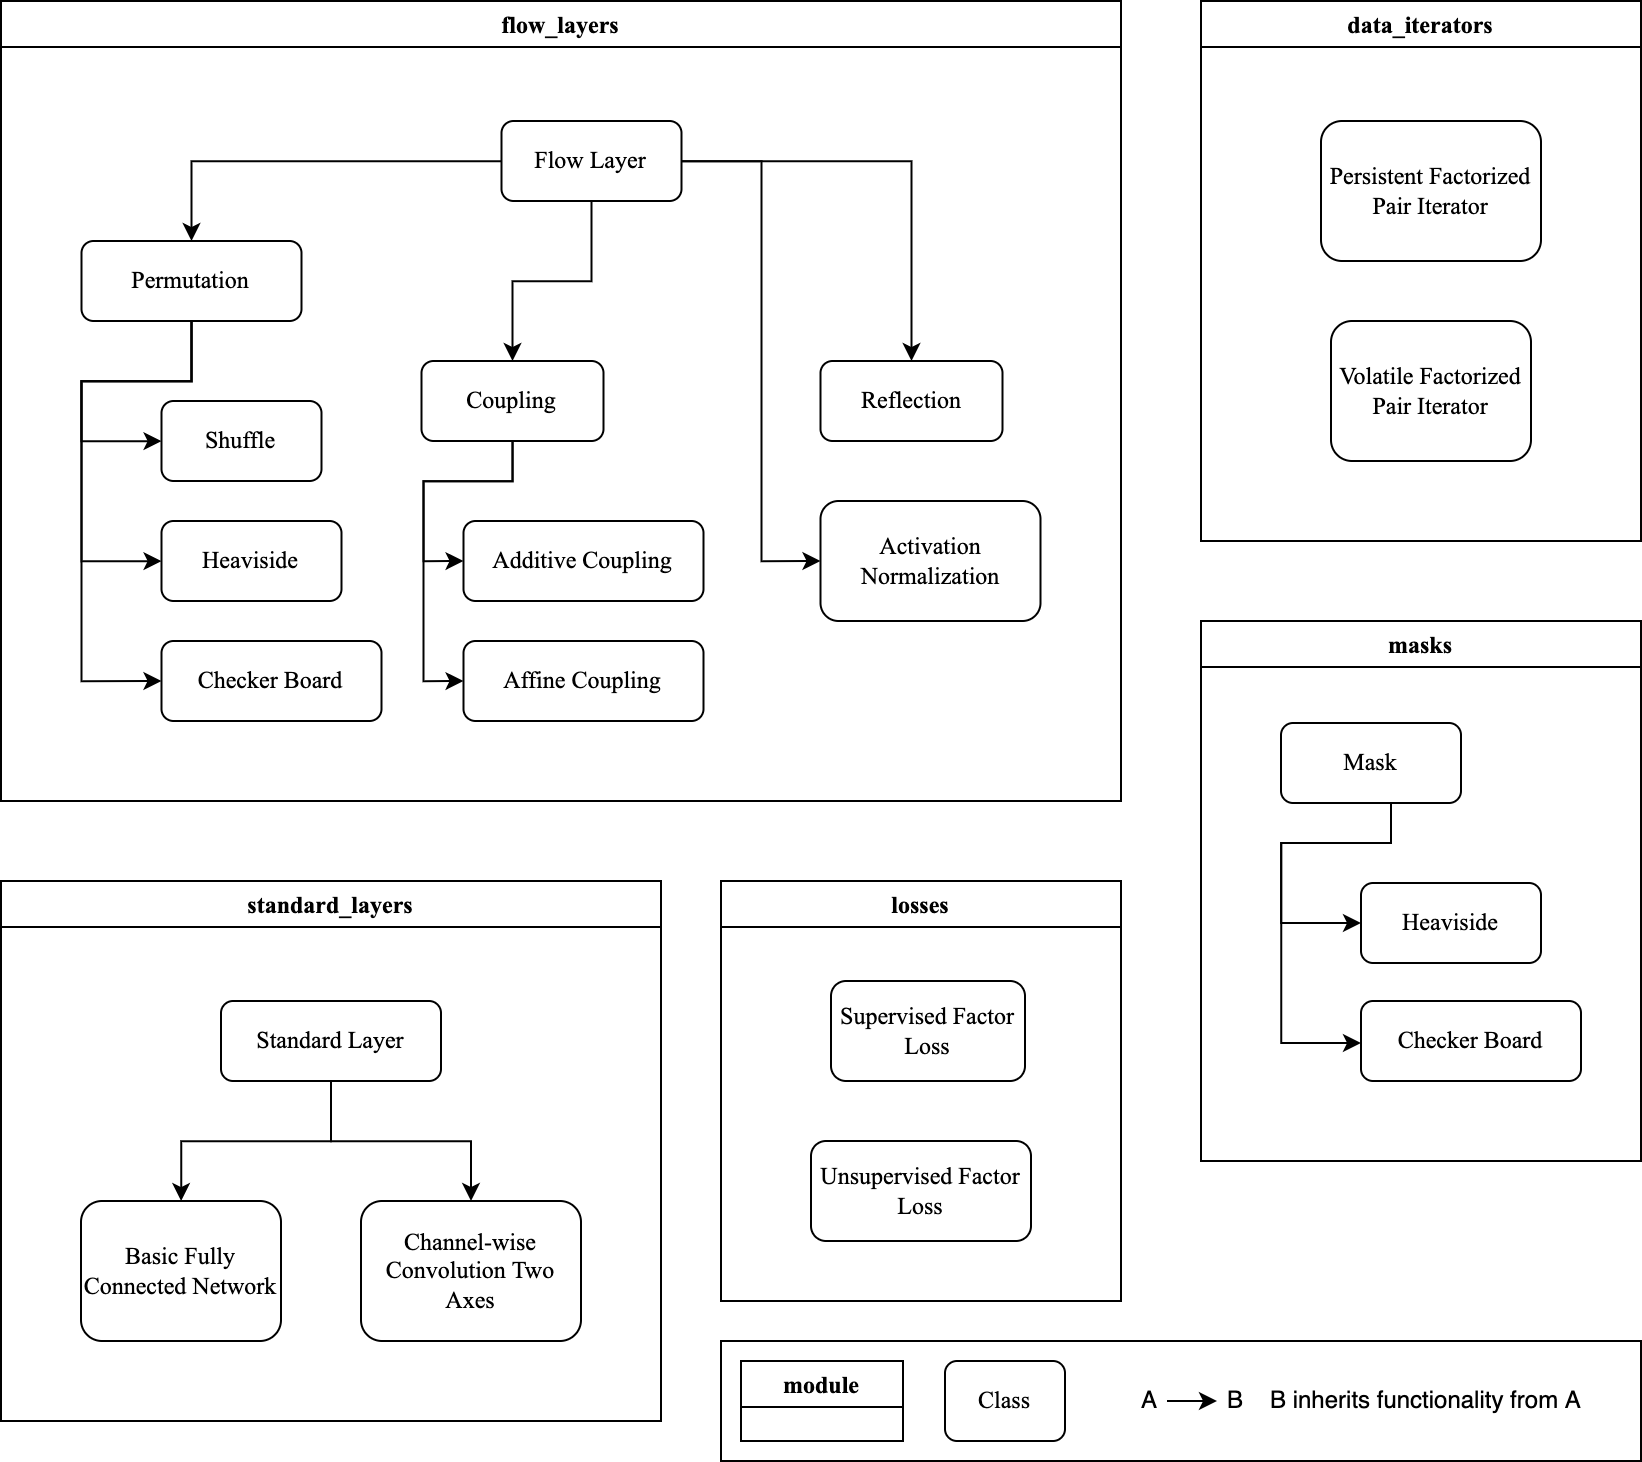

The diagram above was exported from draw.io. Its source (the exported page's mxGraphModel, read from the mxfile embedded in the PNG):
<mxGraphModel dx="1261" dy="929" grid="1" gridSize="10" guides="1" tooltips="1" connect="1" arrows="1" fold="1" page="1" pageScale="1" pageWidth="827" pageHeight="1169" math="1" shadow="0">
  <root>
    <mxCell id="0" />
    <mxCell id="1" parent="0" />
    <mxCell id="2" value="" style="rounded=0;whiteSpace=wrap;html=1;fillColor=none;" vertex="1" parent="1">
      <mxGeometry x="360" y="670" width="460" height="60" as="geometry" />
    </mxCell>
    <mxCell id="3" value="flow_layers" style="swimlane;fontFamily=Times New Roman;" vertex="1" parent="1">
      <mxGeometry width="560" height="400" as="geometry" />
    </mxCell>
    <mxCell id="4" value="Flow Layer" style="rounded=1;whiteSpace=wrap;html=1;fontFamily=Times New Roman;" vertex="1" parent="3">
      <mxGeometry x="250.25" y="60" width="90" height="40" as="geometry" />
    </mxCell>
    <mxCell id="5" value="Permutation" style="whiteSpace=wrap;html=1;rounded=1;fontFamily=Times New Roman;" vertex="1" parent="3">
      <mxGeometry x="40.25" y="120" width="110" height="40" as="geometry" />
    </mxCell>
    <mxCell id="6" value="" style="edgeStyle=orthogonalEdgeStyle;rounded=0;orthogonalLoop=1;jettySize=auto;html=1;fontFamily=Times New Roman;" edge="1" parent="3" source="4" target="5">
      <mxGeometry relative="1" as="geometry" />
    </mxCell>
    <mxCell id="7" value="Shuffle" style="whiteSpace=wrap;html=1;rounded=1;fontFamily=Times New Roman;" vertex="1" parent="3">
      <mxGeometry x="80.25" y="200" width="80" height="40" as="geometry" />
    </mxCell>
    <mxCell id="8" value="" style="edgeStyle=orthogonalEdgeStyle;rounded=0;orthogonalLoop=1;jettySize=auto;html=1;fontFamily=Times New Roman;" edge="1" parent="3" source="5" target="7">
      <mxGeometry relative="1" as="geometry">
        <Array as="points">
          <mxPoint x="95.25" y="190" />
          <mxPoint x="40.25" y="190" />
          <mxPoint x="40.25" y="220" />
        </Array>
      </mxGeometry>
    </mxCell>
    <mxCell id="9" value="Heaviside" style="whiteSpace=wrap;html=1;rounded=1;fontFamily=Times New Roman;" vertex="1" parent="3">
      <mxGeometry x="80.25" y="260" width="90" height="40" as="geometry" />
    </mxCell>
    <mxCell id="10" value="" style="edgeStyle=orthogonalEdgeStyle;rounded=0;orthogonalLoop=1;jettySize=auto;html=1;fontFamily=Times New Roman;" edge="1" parent="3" source="5" target="9">
      <mxGeometry relative="1" as="geometry">
        <Array as="points">
          <mxPoint x="95.25" y="190" />
          <mxPoint x="40.25" y="190" />
          <mxPoint x="40.25" y="280" />
        </Array>
      </mxGeometry>
    </mxCell>
    <mxCell id="11" value="" style="edgeStyle=orthogonalEdgeStyle;rounded=0;orthogonalLoop=1;jettySize=auto;html=1;fontFamily=Times New Roman;" edge="1" parent="3" source="5">
      <mxGeometry relative="1" as="geometry">
        <Array as="points">
          <mxPoint x="95.25" y="190" />
          <mxPoint x="40.25" y="190" />
          <mxPoint x="40.25" y="340" />
        </Array>
        <mxPoint x="80.25" y="340" as="targetPoint" />
      </mxGeometry>
    </mxCell>
    <mxCell id="12" value="Checker Board" style="whiteSpace=wrap;html=1;rounded=1;fontFamily=Times New Roman;" vertex="1" parent="3">
      <mxGeometry x="80.25" y="320" width="110" height="40" as="geometry" />
    </mxCell>
    <mxCell id="13" value="Activation Normalization" style="whiteSpace=wrap;html=1;rounded=1;fontFamily=Times New Roman;" vertex="1" parent="3">
      <mxGeometry x="409.75" y="250" width="110" height="60" as="geometry" />
    </mxCell>
    <mxCell id="14" style="edgeStyle=orthogonalEdgeStyle;rounded=0;orthogonalLoop=1;jettySize=auto;html=1;entryX=0;entryY=0.5;entryDx=0;entryDy=0;fontFamily=Times New Roman;" edge="1" parent="3" source="4" target="13">
      <mxGeometry relative="1" as="geometry">
        <Array as="points">
          <mxPoint x="380.25" y="80" />
          <mxPoint x="380.25" y="280" />
        </Array>
      </mxGeometry>
    </mxCell>
    <mxCell id="15" value="Coupling" style="whiteSpace=wrap;html=1;rounded=1;fontFamily=Times New Roman;" vertex="1" parent="3">
      <mxGeometry x="210.25" y="180" width="91" height="40" as="geometry" />
    </mxCell>
    <mxCell id="16" style="edgeStyle=orthogonalEdgeStyle;rounded=0;orthogonalLoop=1;jettySize=auto;html=1;entryX=0.5;entryY=0;entryDx=0;entryDy=0;fontFamily=Times New Roman;" edge="1" parent="3" source="4" target="15">
      <mxGeometry relative="1" as="geometry" />
    </mxCell>
    <mxCell id="17" value="Reflection" style="whiteSpace=wrap;html=1;rounded=1;fontFamily=Times New Roman;" vertex="1" parent="3">
      <mxGeometry x="409.75" y="180" width="91" height="40" as="geometry" />
    </mxCell>
    <mxCell id="18" style="edgeStyle=orthogonalEdgeStyle;rounded=0;orthogonalLoop=1;jettySize=auto;html=1;entryX=0.5;entryY=0;entryDx=0;entryDy=0;fontFamily=Times New Roman;" edge="1" parent="3" source="4" target="17">
      <mxGeometry relative="1" as="geometry" />
    </mxCell>
    <mxCell id="19" value="Additive Coupling" style="whiteSpace=wrap;html=1;rounded=1;fontFamily=Times New Roman;" vertex="1" parent="3">
      <mxGeometry x="231.25" y="260" width="120" height="40" as="geometry" />
    </mxCell>
    <mxCell id="20" value="" style="edgeStyle=orthogonalEdgeStyle;rounded=0;orthogonalLoop=1;jettySize=auto;html=1;entryX=0;entryY=0.5;entryDx=0;entryDy=0;fontFamily=Times New Roman;" edge="1" parent="3" source="15" target="19">
      <mxGeometry relative="1" as="geometry" />
    </mxCell>
    <mxCell id="21" value="Affine Coupling" style="whiteSpace=wrap;html=1;rounded=1;fontFamily=Times New Roman;" vertex="1" parent="3">
      <mxGeometry x="231.25" y="320" width="120" height="40" as="geometry" />
    </mxCell>
    <mxCell id="22" style="edgeStyle=orthogonalEdgeStyle;rounded=0;orthogonalLoop=1;jettySize=auto;html=1;entryX=0;entryY=0.5;entryDx=0;entryDy=0;fontFamily=Times New Roman;" edge="1" parent="3" source="15" target="21">
      <mxGeometry relative="1" as="geometry">
        <Array as="points">
          <mxPoint x="256.25" y="240" />
          <mxPoint x="211.25" y="240" />
          <mxPoint x="211.25" y="340" />
        </Array>
      </mxGeometry>
    </mxCell>
    <mxCell id="23" value="losses" style="swimlane;fontFamily=Times New Roman;" vertex="1" parent="1">
      <mxGeometry x="360" y="440" width="200" height="210" as="geometry" />
    </mxCell>
    <mxCell id="24" value="Supervised Factor Loss" style="rounded=1;whiteSpace=wrap;html=1;fontFamily=Times New Roman;" vertex="1" parent="23">
      <mxGeometry x="55" y="50" width="97" height="50" as="geometry" />
    </mxCell>
    <mxCell id="25" value="Unsupervised Factor Loss" style="rounded=1;whiteSpace=wrap;html=1;fontFamily=Times New Roman;" vertex="1" parent="23">
      <mxGeometry x="45" y="130" width="110" height="50" as="geometry" />
    </mxCell>
    <mxCell id="26" value="masks" style="swimlane;fontFamily=Times New Roman;" vertex="1" parent="1">
      <mxGeometry x="600" y="310" width="220" height="270" as="geometry" />
    </mxCell>
    <mxCell id="27" value="Mask" style="rounded=1;whiteSpace=wrap;html=1;fontFamily=Times New Roman;" vertex="1" parent="26">
      <mxGeometry x="40" y="51" width="90" height="40" as="geometry" />
    </mxCell>
    <mxCell id="28" value="Heaviside" style="whiteSpace=wrap;html=1;rounded=1;fontFamily=Times New Roman;" vertex="1" parent="26">
      <mxGeometry x="80" y="131" width="90" height="40" as="geometry" />
    </mxCell>
    <mxCell id="29" value="" style="edgeStyle=orthogonalEdgeStyle;rounded=0;orthogonalLoop=1;jettySize=auto;html=1;entryX=0;entryY=0.5;entryDx=0;entryDy=0;fontFamily=Times New Roman;" edge="1" parent="26" source="27" target="28">
      <mxGeometry relative="1" as="geometry">
        <mxPoint x="109.99999999999977" y="121" as="targetPoint" />
        <Array as="points">
          <mxPoint x="95" y="111" />
          <mxPoint x="40" y="111" />
          <mxPoint x="40" y="151" />
        </Array>
      </mxGeometry>
    </mxCell>
    <mxCell id="30" style="edgeStyle=orthogonalEdgeStyle;rounded=0;orthogonalLoop=1;jettySize=auto;html=1;entryX=0;entryY=0.5;entryDx=0;entryDy=0;fontFamily=Times New Roman;" edge="1" parent="26" source="27">
      <mxGeometry relative="1" as="geometry">
        <Array as="points">
          <mxPoint x="95" y="111" />
          <mxPoint x="40" y="111" />
          <mxPoint x="40" y="211" />
        </Array>
        <mxPoint x="80" y="211" as="targetPoint" />
      </mxGeometry>
    </mxCell>
    <mxCell id="31" value="Checker Board" style="whiteSpace=wrap;html=1;rounded=1;fontFamily=Times New Roman;" vertex="1" parent="26">
      <mxGeometry x="80" y="190" width="110" height="40" as="geometry" />
    </mxCell>
    <mxCell id="32" value="standard_layers" style="swimlane;fontFamily=Times New Roman;" vertex="1" parent="1">
      <mxGeometry y="440" width="330" height="270" as="geometry" />
    </mxCell>
    <mxCell id="33" value="Standard Layer" style="rounded=1;whiteSpace=wrap;html=1;fontFamily=Times New Roman;" vertex="1" parent="32">
      <mxGeometry x="110" y="60" width="110" height="40" as="geometry" />
    </mxCell>
    <mxCell id="34" value="Basic Fully Connected Network" style="whiteSpace=wrap;html=1;rounded=1;fontFamily=Times New Roman;" vertex="1" parent="32">
      <mxGeometry x="40" y="160" width="100" height="70" as="geometry" />
    </mxCell>
    <mxCell id="35" value="" style="edgeStyle=orthogonalEdgeStyle;rounded=0;orthogonalLoop=1;jettySize=auto;html=1;fontFamily=Times New Roman;" edge="1" parent="32" source="33" target="34">
      <mxGeometry relative="1" as="geometry" />
    </mxCell>
    <mxCell id="36" value="Channel-wise Convolution Two Axes" style="whiteSpace=wrap;html=1;rounded=1;fontFamily=Times New Roman;" vertex="1" parent="32">
      <mxGeometry x="180" y="160" width="110" height="70" as="geometry" />
    </mxCell>
    <mxCell id="37" style="edgeStyle=orthogonalEdgeStyle;rounded=0;orthogonalLoop=1;jettySize=auto;html=1;entryX=0.5;entryY=0;entryDx=0;entryDy=0;fontFamily=Times New Roman;" edge="1" parent="32" source="33" target="36">
      <mxGeometry relative="1" as="geometry" />
    </mxCell>
    <mxCell id="38" value="data_iterators" style="swimlane;fontFamily=Times New Roman;" vertex="1" parent="1">
      <mxGeometry x="600" width="220" height="270" as="geometry" />
    </mxCell>
    <mxCell id="39" value="Persistent Factorized Pair Iterator" style="rounded=1;whiteSpace=wrap;html=1;fontFamily=Times New Roman;" vertex="1" parent="38">
      <mxGeometry x="60" y="60" width="110" height="70" as="geometry" />
    </mxCell>
    <mxCell id="40" value="Volatile Factorized Pair Iterator" style="whiteSpace=wrap;html=1;rounded=1;fontFamily=Times New Roman;" vertex="1" parent="38">
      <mxGeometry x="65" y="160" width="100" height="70" as="geometry" />
    </mxCell>
    <mxCell id="41" value="module" style="swimlane;fontFamily=Times New Roman;" vertex="1" parent="1">
      <mxGeometry x="370" y="680" width="81" height="40" as="geometry" />
    </mxCell>
    <mxCell id="42" value="Class" style="rounded=1;whiteSpace=wrap;html=1;fontFamily=Times New Roman;" vertex="1" parent="1">
      <mxGeometry x="472" y="680" width="60" height="40" as="geometry" />
    </mxCell>
    <mxCell id="43" value="" style="group" vertex="1" connectable="0" parent="1">
      <mxGeometry x="543" y="680" width="250" height="40" as="geometry" />
    </mxCell>
    <mxCell id="44" value="&lt;span style=&quot;&quot;&gt;B inherits functionality from A&lt;/span&gt;" style="whiteSpace=wrap;html=1;strokeColor=none;fillColor=none;align=left;" vertex="1" parent="43">
      <mxGeometry x="90" width="160" height="40" as="geometry" />
    </mxCell>
    <mxCell id="45" value="" style="group" vertex="1" connectable="0" parent="43">
      <mxGeometry y="5" width="90" height="30" as="geometry" />
    </mxCell>
    <mxCell id="46" value="" style="endArrow=classic;html=1;rounded=0;" edge="1" parent="45">
      <mxGeometry width="50" height="50" relative="1" as="geometry">
        <mxPoint x="40" y="15" as="sourcePoint" />
        <mxPoint x="65" y="15" as="targetPoint" />
      </mxGeometry>
    </mxCell>
    <mxCell id="47" value="A" style="text;html=1;align=center;verticalAlign=middle;resizable=0;points=[];autosize=1;strokeColor=none;fillColor=none;" vertex="1" parent="45">
      <mxGeometry x="16" width="30" height="30" as="geometry" />
    </mxCell>
    <mxCell id="48" value="B" style="text;html=1;align=center;verticalAlign=middle;resizable=0;points=[];autosize=1;strokeColor=none;fillColor=none;" vertex="1" parent="45">
      <mxGeometry x="59" width="30" height="30" as="geometry" />
    </mxCell>
  </root>
</mxGraphModel>